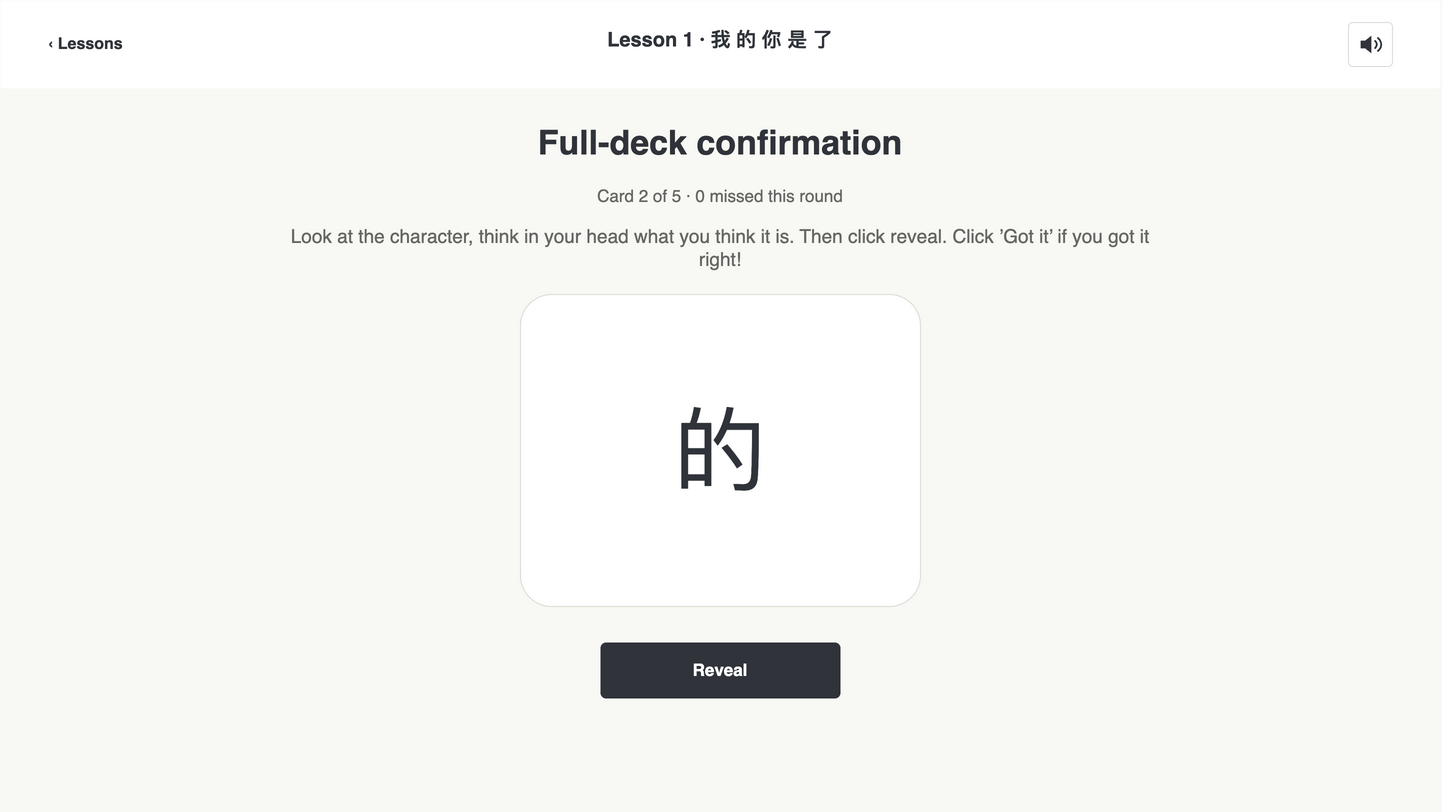

The diagram above was exported from draw.io. Its source (the exported page's mxGraphModel, read from the mxfile embedded in the PNG):
<mxGraphModel dx="1440" dy="810" grid="0" page="1" pageScale="1" pageWidth="1440" pageHeight="810" background="#F8F8F4" adaptiveColors="none" tooltips="1">
  <root>
    <mxCell id="0" />
    <mxCell id="1" parent="0" />
    <mxCell id="2" value="" style="html=1;rounded=1;arcSize=10;fillColor=#F8F8F4;strokeColor=none;" vertex="1" parent="1">
      <mxGeometry as="geometry" x="0" y="0" width="1440" height="810" />
    </mxCell>
    <mxCell id="3" value="" style="html=1;rounded=1;arcSize=10;fillColor=#FFFFFF;strokeColor=none;rounded=0;" vertex="1" parent="1">
      <mxGeometry as="geometry" x="0" y="0" width="1440" height="88" />
    </mxCell>
    <mxCell id="4" value="‹  Lessons" style="html=1;text;fillColor=none;strokeColor=none;whiteSpace=wrap;overflow=hidden;fontFamily=Helvetica;fontSize=16;fontColor=#30343A;fontStyle=1;align=left;verticalAlign=middle;spacing=0;" vertex="1" parent="1">
      <mxGeometry as="geometry" x="48" y="23" width="120" height="40" />
    </mxCell>
    <mxCell id="5" value="Lesson 1  ·  我 的 你 是 了" style="html=1;text;fillColor=none;strokeColor=none;whiteSpace=wrap;overflow=hidden;fontFamily=Helvetica;fontSize=20;fontColor=#30343A;fontStyle=1;align=center;verticalAlign=middle;spacing=0;" vertex="1" parent="1">
      <mxGeometry as="geometry" x="460" y="24" width="520" height="30" />
    </mxCell>
    <mxCell id="6" value="" style="html=1;rounded=1;arcSize=10;fillColor=#FFFFFF;strokeColor=#DDDDD6;" vertex="1" parent="1" tooltip="Mute sound">
      <mxGeometry as="geometry" x="1348" y="22" width="44" height="44" />
    </mxCell>
    <mxCell id="7" value="" style="html=1;shape=stencil(lVPbbsMgDP0aHjcF3F3yOLXdfyBCF1QKEaRr+veDubngSdHyFB/7YB+OA4N9bGWnmaicvGgGByZE7LQ86/DkXQKpcsO02CFsSygTXfWYO5lBN5iOffBnfTNN/+Ab1+pg+lyFI4O98s6lg8a7mOhMfGL65IP+Cv7qGsTYR3nrQ6Lh97cfEwAV7OAD580NjLUb6Eud6aqzXv78TqidzLUcXfx3tmxAJiDvjqgmp6xxC+7bBi4XBfllC5lvkcHXW8M6WVkf9TKRgtmqvA70+D9W8tdiFt2AugZk8/KW9xFXiAdB6iN+/LMDkHEETwOJunp1IVTd+EJGdXUpbiqL0thJXE3E0ZUWPv/1OAX0MaUUPnc4/gA=);strokeColor=#30343A;fillColor=#30343A;" vertex="1" parent="1" tooltip="Mute sound">
      <mxGeometry as="geometry" x="1358" y="32" width="24" height="24" />
    </mxCell>
    <mxCell id="8" value="Full-deck confirmation" style="html=1;text;fillColor=none;strokeColor=none;whiteSpace=wrap;overflow=hidden;fontFamily=Helvetica;fontSize=34;fontColor=#30343A;fontStyle=1;align=center;verticalAlign=middle;spacing=0;" vertex="1" parent="1">
      <mxGeometry as="geometry" x="380" y="118" width="680" height="50" />
    </mxCell>
    <mxCell id="9" value="Card 2 of 5 · 0 missed this round" style="html=1;text;fillColor=none;strokeColor=none;whiteSpace=wrap;overflow=hidden;fontFamily=Helvetica;fontSize=17;fontColor=#666863;fontStyle=0;align=center;verticalAlign=middle;spacing=0;" vertex="1" parent="1">
      <mxGeometry as="geometry" x="380" y="180" width="680" height="32" />
    </mxCell>
    <mxCell id="10" value="Look at the character, think in your head what you think it is. Then click reveal. Click ’Got it’ if you got it right!" style="html=1;text;fillColor=none;strokeColor=none;whiteSpace=wrap;overflow=hidden;fontFamily=Helvetica;fontSize=19;fontColor=#666863;fontStyle=0;align=center;verticalAlign=middle;spacing=0;" vertex="1" parent="1">
      <mxGeometry as="geometry" x="280" y="214" width="880" height="68" />
    </mxCell>
    <mxCell id="11" value="" style="html=1;rounded=1;arcSize=10;fillColor=#FFFFFF;strokeColor=#DDDDD6;" vertex="1" parent="1">
      <mxGeometry as="geometry" x="520" y="294" width="400" height="312" />
    </mxCell>
    <mxCell id="12" value="的" style="html=1;text;fillColor=none;strokeColor=none;whiteSpace=wrap;overflow=hidden;fontFamily=Helvetica;fontSize=92;fontColor=#30343A;fontStyle=0;align=center;verticalAlign=middle;spacing=0;" vertex="1" parent="1">
      <mxGeometry as="geometry" x="520" y="393" width="400" height="114" />
    </mxCell>
    <mxCell id="13" value="" style="html=1;rounded=1;arcSize=10;fillColor=#30343A;strokeColor=none;" vertex="1" parent="1">
      <mxGeometry as="geometry" x="600" y="642" width="240" height="56" />
    </mxCell>
    <mxCell id="14" value="Reveal" style="html=1;text;fillColor=none;strokeColor=none;whiteSpace=wrap;overflow=hidden;fontFamily=Helvetica;fontSize=17;fontColor=#FFFFFF;fontStyle=1;align=center;verticalAlign=middle;spacing=0;" vertex="1" parent="1">
      <mxGeometry as="geometry" x="600" y="642" width="240" height="56" />
    </mxCell>
  </root>
</mxGraphModel>